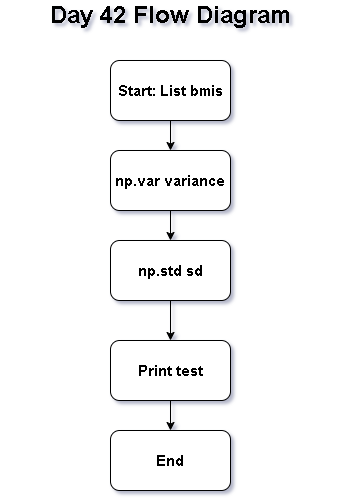

The diagram above was exported from draw.io. Its source (the exported page's mxGraphModel, read from the mxfile embedded in the PNG):
<mxGraphModel dx="860" dy="1565" grid="1" gridSize="10" guides="1" tooltips="1" connect="1" arrows="1" fold="1" page="1" pageScale="1" pageWidth="850" pageHeight="1100" math="0" shadow="0">
  <root>
    <mxCell id="0" />
    <mxCell id="1" parent="0" />
    <mxCell id="wBEJ7oVPY3RbsZvEk741-9" edge="1" parent="1" source="wBEJ7oVPY3RbsZvEk741-1" style="edgeStyle=orthogonalEdgeStyle;rounded=0;orthogonalLoop=1;jettySize=auto;html=1;" target="wBEJ7oVPY3RbsZvEk741-3" value="">
      <mxGeometry relative="1" as="geometry" />
    </mxCell>
    <mxCell id="wBEJ7oVPY3RbsZvEk741-1" parent="1" style="rounded=1;whiteSpace=wrap;html=1;" value="&lt;b&gt;&lt;font style=&quot;font-size: 15px;&quot;&gt;np.std sd&lt;/font&gt;&lt;/b&gt;" vertex="1">
      <mxGeometry height="60" width="120" x="370" y="220" as="geometry" />
    </mxCell>
    <mxCell id="wBEJ7oVPY3RbsZvEk741-2" parent="1" style="rounded=1;whiteSpace=wrap;html=1;" value="&lt;b&gt;&lt;font style=&quot;font-size: 15px;&quot;&gt;End&lt;br&gt;&lt;/font&gt;&lt;/b&gt;" vertex="1">
      <mxGeometry height="60" width="120" x="370" y="410" as="geometry" />
    </mxCell>
    <mxCell id="wBEJ7oVPY3RbsZvEk741-10" edge="1" parent="1" source="wBEJ7oVPY3RbsZvEk741-3" style="edgeStyle=orthogonalEdgeStyle;rounded=0;orthogonalLoop=1;jettySize=auto;html=1;" target="wBEJ7oVPY3RbsZvEk741-2" value="">
      <mxGeometry relative="1" as="geometry" />
    </mxCell>
    <mxCell id="wBEJ7oVPY3RbsZvEk741-3" parent="1" style="rounded=1;whiteSpace=wrap;html=1;" value="&lt;b&gt;&lt;font style=&quot;font-size: 15px;&quot;&gt;Print test&lt;/font&gt;&lt;/b&gt;" vertex="1">
      <mxGeometry height="60" width="120" x="370" y="320" as="geometry" />
    </mxCell>
    <mxCell id="wBEJ7oVPY3RbsZvEk741-8" edge="1" parent="1" source="wBEJ7oVPY3RbsZvEk741-4" style="edgeStyle=orthogonalEdgeStyle;rounded=0;orthogonalLoop=1;jettySize=auto;html=1;" target="wBEJ7oVPY3RbsZvEk741-1" value="">
      <mxGeometry relative="1" as="geometry" />
    </mxCell>
    <mxCell id="wBEJ7oVPY3RbsZvEk741-4" parent="1" style="rounded=1;whiteSpace=wrap;html=1;" value="&lt;b&gt;&lt;font style=&quot;font-size: 15px;&quot;&gt;np.var variance&lt;/font&gt;&lt;/b&gt;" vertex="1">
      <mxGeometry height="60" width="120" x="370" y="130" as="geometry" />
    </mxCell>
    <mxCell id="wBEJ7oVPY3RbsZvEk741-7" edge="1" parent="1" source="wBEJ7oVPY3RbsZvEk741-5" style="edgeStyle=orthogonalEdgeStyle;rounded=0;orthogonalLoop=1;jettySize=auto;html=1;" target="wBEJ7oVPY3RbsZvEk741-4" value="">
      <mxGeometry relative="1" as="geometry" />
    </mxCell>
    <mxCell id="wBEJ7oVPY3RbsZvEk741-5" parent="1" style="rounded=1;whiteSpace=wrap;html=1;" value="&lt;b&gt;&lt;font style=&quot;font-size: 15px;&quot;&gt;Start: List bmis&lt;/font&gt;&lt;/b&gt;" vertex="1">
      <mxGeometry height="60" width="120" x="370" y="40" as="geometry" />
    </mxCell>
    <mxCell id="wBEJ7oVPY3RbsZvEk741-11" parent="1" style="text;html=1;whiteSpace=wrap;strokeColor=none;fillColor=none;align=center;verticalAlign=middle;rounded=0;" value="&lt;b&gt;&lt;font style=&quot;font-size: 24px;&quot;&gt;Day 42 Flow Diagram&lt;/font&gt;&lt;/b&gt;" vertex="1">
      <mxGeometry height="30" width="340" x="260" y="-20" as="geometry" />
    </mxCell>
  </root>
</mxGraphModel>